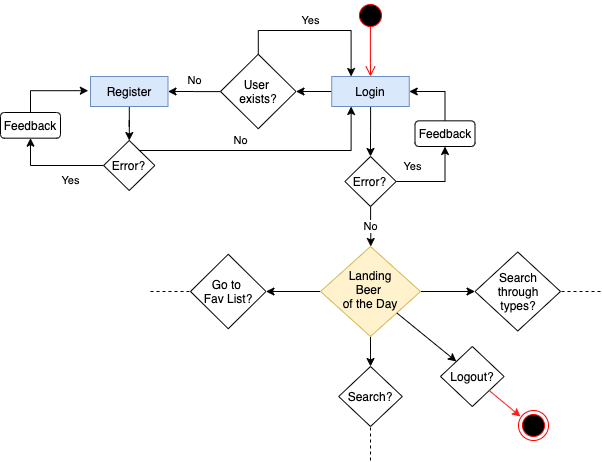

The diagram above was exported from draw.io. Its source (the exported page's mxGraphModel, read from the mxfile embedded in the PNG):
<mxGraphModel dx="897" dy="504" grid="1" gridSize="10" guides="1" tooltips="1" connect="1" arrows="1" fold="1" page="1" pageScale="1" pageWidth="827" pageHeight="1169" math="0" shadow="0">
  <root>
    <mxCell id="0" />
    <mxCell id="1" parent="0" />
    <mxCell id="YdjnAS9C8eAXvf4Iao_p-1" style="edgeStyle=orthogonalEdgeStyle;rounded=0;orthogonalLoop=1;jettySize=auto;html=1;" edge="1" parent="1" source="YdjnAS9C8eAXvf4Iao_p-3">
      <mxGeometry relative="1" as="geometry">
        <mxPoint x="490" y="226" as="targetPoint" />
      </mxGeometry>
    </mxCell>
    <mxCell id="YdjnAS9C8eAXvf4Iao_p-2" style="edgeStyle=orthogonalEdgeStyle;rounded=0;orthogonalLoop=1;jettySize=auto;html=1;entryX=1;entryY=0.5;entryDx=0;entryDy=0;strokeColor=#000000;" edge="1" parent="1" source="YdjnAS9C8eAXvf4Iao_p-3" target="YdjnAS9C8eAXvf4Iao_p-29">
      <mxGeometry relative="1" as="geometry" />
    </mxCell>
    <mxCell id="YdjnAS9C8eAXvf4Iao_p-3" value="Login" style="rounded=0;whiteSpace=wrap;html=1;fillColor=#dae8fc;strokeColor=#6c8ebf;" vertex="1" parent="1">
      <mxGeometry x="451.25" y="146" width="77.5" height="30" as="geometry" />
    </mxCell>
    <mxCell id="YdjnAS9C8eAXvf4Iao_p-4" value="" style="ellipse;html=1;shape=startState;fillColor=#000000;strokeColor=#ff0000;" vertex="1" parent="1">
      <mxGeometry x="475" y="70" width="30" height="30" as="geometry" />
    </mxCell>
    <mxCell id="YdjnAS9C8eAXvf4Iao_p-5" value="" style="edgeStyle=orthogonalEdgeStyle;html=1;verticalAlign=bottom;endArrow=open;endSize=8;strokeColor=#ff0000;exitX=0.496;exitY=0.867;exitDx=0;exitDy=0;exitPerimeter=0;" edge="1" parent="1" source="YdjnAS9C8eAXvf4Iao_p-4">
      <mxGeometry relative="1" as="geometry">
        <mxPoint x="490" y="146" as="targetPoint" />
      </mxGeometry>
    </mxCell>
    <mxCell id="YdjnAS9C8eAXvf4Iao_p-6" value="Yes" style="edgeStyle=orthogonalEdgeStyle;rounded=0;orthogonalLoop=1;jettySize=auto;html=1;entryX=0.5;entryY=1;entryDx=0;entryDy=0;" edge="1" parent="1" source="YdjnAS9C8eAXvf4Iao_p-8" target="YdjnAS9C8eAXvf4Iao_p-10">
      <mxGeometry x="0.5278" y="33" relative="1" as="geometry">
        <mxPoint as="offset" />
      </mxGeometry>
    </mxCell>
    <mxCell id="YdjnAS9C8eAXvf4Iao_p-7" value="No" style="edgeStyle=orthogonalEdgeStyle;rounded=0;orthogonalLoop=1;jettySize=auto;html=1;" edge="1" parent="1" source="YdjnAS9C8eAXvf4Iao_p-8">
      <mxGeometry relative="1" as="geometry">
        <mxPoint x="490.25" y="316" as="targetPoint" />
      </mxGeometry>
    </mxCell>
    <mxCell id="YdjnAS9C8eAXvf4Iao_p-8" value="Error?" style="rhombus;whiteSpace=wrap;html=1;" vertex="1" parent="1">
      <mxGeometry x="464.38" y="226" width="51.25" height="50" as="geometry" />
    </mxCell>
    <mxCell id="YdjnAS9C8eAXvf4Iao_p-9" style="edgeStyle=orthogonalEdgeStyle;rounded=0;orthogonalLoop=1;jettySize=auto;html=1;entryX=1;entryY=0.5;entryDx=0;entryDy=0;" edge="1" parent="1" source="YdjnAS9C8eAXvf4Iao_p-10" target="YdjnAS9C8eAXvf4Iao_p-3">
      <mxGeometry relative="1" as="geometry">
        <Array as="points">
          <mxPoint x="564.25" y="161" />
        </Array>
      </mxGeometry>
    </mxCell>
    <mxCell id="YdjnAS9C8eAXvf4Iao_p-10" value="Feedback" style="rounded=1;whiteSpace=wrap;html=1;" vertex="1" parent="1">
      <mxGeometry x="534.5" y="190.33000000000004" width="60" height="25.67" as="geometry" />
    </mxCell>
    <mxCell id="YdjnAS9C8eAXvf4Iao_p-11" value="" style="edgeStyle=orthogonalEdgeStyle;rounded=0;orthogonalLoop=1;jettySize=auto;html=1;entryX=0.5;entryY=0;entryDx=0;entryDy=0;" edge="1" parent="1" source="YdjnAS9C8eAXvf4Iao_p-14" target="YdjnAS9C8eAXvf4Iao_p-15">
      <mxGeometry relative="1" as="geometry">
        <mxPoint x="490.25" y="436" as="targetPoint" />
      </mxGeometry>
    </mxCell>
    <mxCell id="YdjnAS9C8eAXvf4Iao_p-12" style="edgeStyle=orthogonalEdgeStyle;rounded=0;orthogonalLoop=1;jettySize=auto;html=1;entryX=0;entryY=0.5;entryDx=0;entryDy=0;" edge="1" parent="1" source="YdjnAS9C8eAXvf4Iao_p-14" target="YdjnAS9C8eAXvf4Iao_p-17">
      <mxGeometry relative="1" as="geometry" />
    </mxCell>
    <mxCell id="YdjnAS9C8eAXvf4Iao_p-13" style="edgeStyle=orthogonalEdgeStyle;rounded=0;orthogonalLoop=1;jettySize=auto;html=1;entryX=1;entryY=0.5;entryDx=0;entryDy=0;" edge="1" parent="1" source="YdjnAS9C8eAXvf4Iao_p-14" target="YdjnAS9C8eAXvf4Iao_p-19">
      <mxGeometry relative="1" as="geometry">
        <mxPoint x="390" y="361" as="targetPoint" />
      </mxGeometry>
    </mxCell>
    <mxCell id="YdjnAS9C8eAXvf4Iao_p-14" value="Landing&lt;br&gt;Beer &lt;br&gt;of the Day" style="rhombus;whiteSpace=wrap;html=1;shadow=0;fontFamily=Helvetica;fontSize=12;align=center;strokeWidth=1;spacing=6;spacingTop=-4;fillColor=#fff2cc;strokeColor=#d6b656;" vertex="1" parent="1">
      <mxGeometry x="440" y="316" width="100" height="90" as="geometry" />
    </mxCell>
    <mxCell id="YdjnAS9C8eAXvf4Iao_p-15" value="Search?" style="rhombus;whiteSpace=wrap;html=1;" vertex="1" parent="1">
      <mxGeometry x="458.21" y="436" width="63.6" height="60" as="geometry" />
    </mxCell>
    <mxCell id="YdjnAS9C8eAXvf4Iao_p-16" value="" style="endArrow=none;dashed=1;html=1;entryX=0.5;entryY=1;entryDx=0;entryDy=0;" edge="1" parent="1" target="YdjnAS9C8eAXvf4Iao_p-15">
      <mxGeometry width="50" height="50" relative="1" as="geometry">
        <mxPoint x="490" y="530" as="sourcePoint" />
        <mxPoint x="490" y="760" as="targetPoint" />
      </mxGeometry>
    </mxCell>
    <mxCell id="YdjnAS9C8eAXvf4Iao_p-17" value="Search&lt;br&gt;through&lt;br&gt;types?" style="rhombus;whiteSpace=wrap;html=1;" vertex="1" parent="1">
      <mxGeometry x="594.5" y="321.5" width="85.5" height="79" as="geometry" />
    </mxCell>
    <mxCell id="YdjnAS9C8eAXvf4Iao_p-18" value="" style="endArrow=none;dashed=1;html=1;entryX=1;entryY=0.5;entryDx=0;entryDy=0;" edge="1" parent="1" target="YdjnAS9C8eAXvf4Iao_p-17">
      <mxGeometry width="50" height="50" relative="1" as="geometry">
        <mxPoint x="720" y="361" as="sourcePoint" />
        <mxPoint x="730.0049999999999" y="496" as="targetPoint" />
      </mxGeometry>
    </mxCell>
    <mxCell id="YdjnAS9C8eAXvf4Iao_p-19" value="Go to &lt;br&gt;Fav List?" style="rhombus;whiteSpace=wrap;html=1;" vertex="1" parent="1">
      <mxGeometry x="310" y="323.75" width="75.5" height="74.5" as="geometry" />
    </mxCell>
    <mxCell id="YdjnAS9C8eAXvf4Iao_p-20" value="" style="endArrow=none;dashed=1;html=1;entryX=0;entryY=0.5;entryDx=0;entryDy=0;" edge="1" parent="1" target="YdjnAS9C8eAXvf4Iao_p-19">
      <mxGeometry width="50" height="50" relative="1" as="geometry">
        <mxPoint x="270" y="361" as="sourcePoint" />
        <mxPoint x="400" y="396" as="targetPoint" />
      </mxGeometry>
    </mxCell>
    <mxCell id="YdjnAS9C8eAXvf4Iao_p-21" value="" style="endArrow=classic;html=1;entryX=0;entryY=0;entryDx=0;entryDy=0;" edge="1" parent="1" source="YdjnAS9C8eAXvf4Iao_p-14" target="YdjnAS9C8eAXvf4Iao_p-22">
      <mxGeometry width="50" height="50" relative="1" as="geometry">
        <mxPoint x="560" y="491" as="sourcePoint" />
        <mxPoint x="570" y="426" as="targetPoint" />
      </mxGeometry>
    </mxCell>
    <mxCell id="YdjnAS9C8eAXvf4Iao_p-22" value="Logout?" style="rhombus;whiteSpace=wrap;html=1;" vertex="1" parent="1">
      <mxGeometry x="560" y="416" width="63.6" height="60" as="geometry" />
    </mxCell>
    <mxCell id="YdjnAS9C8eAXvf4Iao_p-23" value="" style="ellipse;html=1;shape=endState;fillColor=#000000;strokeColor=#ff0000;" vertex="1" parent="1">
      <mxGeometry x="638" y="480" width="30" height="30" as="geometry" />
    </mxCell>
    <mxCell id="YdjnAS9C8eAXvf4Iao_p-24" value="" style="endArrow=classic;html=1;strokeColor=#FF1919;" edge="1" parent="1" source="YdjnAS9C8eAXvf4Iao_p-22">
      <mxGeometry width="50" height="50" relative="1" as="geometry">
        <mxPoint x="590" y="536" as="sourcePoint" />
        <mxPoint x="640" y="486" as="targetPoint" />
      </mxGeometry>
    </mxCell>
    <mxCell id="YdjnAS9C8eAXvf4Iao_p-25" style="edgeStyle=orthogonalEdgeStyle;rounded=0;orthogonalLoop=1;jettySize=auto;html=1;strokeColor=#000000;" edge="1" parent="1" source="YdjnAS9C8eAXvf4Iao_p-26" target="YdjnAS9C8eAXvf4Iao_p-32">
      <mxGeometry relative="1" as="geometry" />
    </mxCell>
    <mxCell id="YdjnAS9C8eAXvf4Iao_p-26" value="Register" style="rounded=0;whiteSpace=wrap;html=1;fillColor=#dae8fc;strokeColor=#6c8ebf;" vertex="1" parent="1">
      <mxGeometry x="210" y="146" width="77.5" height="30" as="geometry" />
    </mxCell>
    <mxCell id="YdjnAS9C8eAXvf4Iao_p-27" value="No" style="edgeStyle=orthogonalEdgeStyle;rounded=0;orthogonalLoop=1;jettySize=auto;html=1;entryX=1;entryY=0.5;entryDx=0;entryDy=0;strokeColor=#000000;" edge="1" parent="1" source="YdjnAS9C8eAXvf4Iao_p-29" target="YdjnAS9C8eAXvf4Iao_p-26">
      <mxGeometry x="0.0015" y="-11" relative="1" as="geometry">
        <mxPoint as="offset" />
      </mxGeometry>
    </mxCell>
    <mxCell id="YdjnAS9C8eAXvf4Iao_p-28" value="Yes" style="edgeStyle=orthogonalEdgeStyle;rounded=0;orthogonalLoop=1;jettySize=auto;html=1;entryX=0.25;entryY=0;entryDx=0;entryDy=0;strokeColor=#000000;" edge="1" parent="1" source="YdjnAS9C8eAXvf4Iao_p-29" target="YdjnAS9C8eAXvf4Iao_p-3">
      <mxGeometry x="-0.0652" y="10" relative="1" as="geometry">
        <Array as="points">
          <mxPoint x="378" y="100" />
          <mxPoint x="471" y="100" />
        </Array>
        <mxPoint as="offset" />
      </mxGeometry>
    </mxCell>
    <mxCell id="YdjnAS9C8eAXvf4Iao_p-29" value="User &lt;br&gt;exists?" style="rhombus;whiteSpace=wrap;html=1;" vertex="1" parent="1">
      <mxGeometry x="340" y="123.75" width="75.5" height="74.5" as="geometry" />
    </mxCell>
    <mxCell id="YdjnAS9C8eAXvf4Iao_p-30" value="Yes" style="edgeStyle=orthogonalEdgeStyle;rounded=0;orthogonalLoop=1;jettySize=auto;html=1;entryX=0.5;entryY=1;entryDx=0;entryDy=0;" edge="1" parent="1" source="YdjnAS9C8eAXvf4Iao_p-32" target="YdjnAS9C8eAXvf4Iao_p-34">
      <mxGeometry x="-0.3406" y="15" relative="1" as="geometry">
        <mxPoint as="offset" />
      </mxGeometry>
    </mxCell>
    <mxCell id="YdjnAS9C8eAXvf4Iao_p-31" value="No" style="edgeStyle=orthogonalEdgeStyle;rounded=0;orthogonalLoop=1;jettySize=auto;html=1;entryX=0.25;entryY=1;entryDx=0;entryDy=0;" edge="1" parent="1" source="YdjnAS9C8eAXvf4Iao_p-32" target="YdjnAS9C8eAXvf4Iao_p-3">
      <mxGeometry x="-0.2097" y="10" relative="1" as="geometry">
        <mxPoint x="249" y="280.33" as="targetPoint" />
        <Array as="points">
          <mxPoint x="471" y="220" />
        </Array>
        <mxPoint as="offset" />
      </mxGeometry>
    </mxCell>
    <mxCell id="YdjnAS9C8eAXvf4Iao_p-32" value="Error?" style="rhombus;whiteSpace=wrap;html=1;" vertex="1" parent="1">
      <mxGeometry x="223.12" y="210" width="51.25" height="50" as="geometry" />
    </mxCell>
    <mxCell id="YdjnAS9C8eAXvf4Iao_p-33" style="edgeStyle=orthogonalEdgeStyle;rounded=0;orthogonalLoop=1;jettySize=auto;html=1;entryX=-0.028;entryY=0.473;entryDx=0;entryDy=0;entryPerimeter=0;" edge="1" parent="1" source="YdjnAS9C8eAXvf4Iao_p-34" target="YdjnAS9C8eAXvf4Iao_p-26">
      <mxGeometry relative="1" as="geometry">
        <mxPoint x="124.37" y="161" as="targetPoint" />
        <Array as="points">
          <mxPoint x="150" y="160" />
        </Array>
      </mxGeometry>
    </mxCell>
    <mxCell id="YdjnAS9C8eAXvf4Iao_p-34" value="Feedback" style="rounded=1;whiteSpace=wrap;html=1;" vertex="1" parent="1">
      <mxGeometry x="120" y="182.00000000000003" width="60" height="25.67" as="geometry" />
    </mxCell>
  </root>
</mxGraphModel>